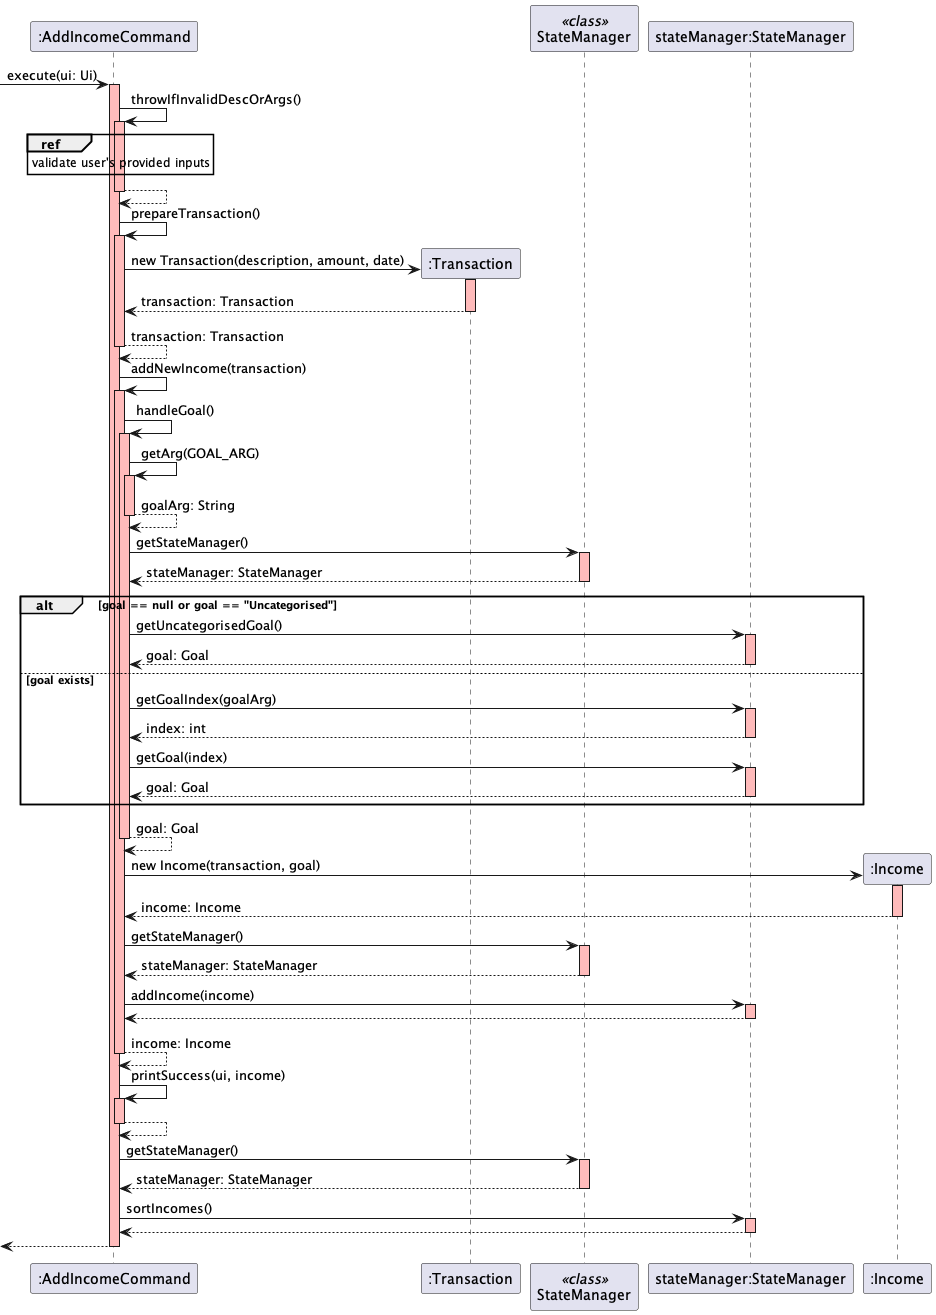

The diagram above was rendered by PlantUML. Its source (embedded in the PNG):
@startuml
-> ":AddIncomeCommand": execute(ui: Ui)
activate ":AddIncomeCommand" #FFBBBB
":AddIncomeCommand" -> ":AddIncomeCommand": throwIfInvalidDescOrArgs()
ref over ":AddIncomeCommand": validate user's provided inputs
activate ":AddIncomeCommand" #FFBBBB
":AddIncomeCommand" --> ":AddIncomeCommand"
deactivate

":AddIncomeCommand" -> ":AddIncomeCommand": prepareTransaction()
activate ":AddIncomeCommand" #FFBBBB
create ":Transaction"
":AddIncomeCommand" -> ":Transaction": new Transaction(description, amount, date)
activate ":Transaction" #FFBBBB
":Transaction" --> ":AddIncomeCommand": transaction: Transaction
deactivate

":AddIncomeCommand" --> ":AddIncomeCommand": transaction: Transaction
deactivate

":AddIncomeCommand" -> ":AddIncomeCommand": addNewIncome(transaction)
activate ":AddIncomeCommand" #FFBBBB

":AddIncomeCommand" -> ":AddIncomeCommand": handleGoal()
activate ":AddIncomeCommand" #FFBBBB

":AddIncomeCommand" -> ":AddIncomeCommand": getArg(GOAL_ARG)
activate ":AddIncomeCommand" #FFBBBB
":AddIncomeCommand" --> ":AddIncomeCommand": goalArg: String
deactivate

participant "StateManager" <<class>>
":AddIncomeCommand" -> "StateManager": getStateManager()
activate "StateManager" #FFBBBB
"StateManager" --> ":AddIncomeCommand": stateManager: StateManager
deactivate

alt goal == null or goal == "Uncategorised"
    ":AddIncomeCommand" -> "stateManager:StateManager": getUncategorisedGoal()
    activate "stateManager:StateManager" #FFBBBB
    "stateManager:StateManager" --> ":AddIncomeCommand": goal: Goal
    deactivate
else goal exists
    ":AddIncomeCommand" -> "stateManager:StateManager": getGoalIndex(goalArg)
    activate "stateManager:StateManager" #FFBBBB
    "stateManager:StateManager" --> ":AddIncomeCommand": index: int
    deactivate
    ":AddIncomeCommand" -> "stateManager:StateManager": getGoal(index)
    activate "stateManager:StateManager" #FFBBBB
    "stateManager:StateManager" --> ":AddIncomeCommand": goal: Goal
    deactivate
end
":AddIncomeCommand" --> ":AddIncomeCommand": goal: Goal
deactivate

create ":Income"
":AddIncomeCommand" -> ":Income": new Income(transaction, goal)
activate ":Income" #FFBBBB
":Income" --> ":AddIncomeCommand": income: Income
deactivate
":AddIncomeCommand" -> "StateManager": getStateManager()
activate "StateManager" #FFBBBB
"StateManager" --> ":AddIncomeCommand": stateManager: StateManager
deactivate
":AddIncomeCommand" -> "stateManager:StateManager": addIncome(income)
activate "stateManager:StateManager" #FFBBBB
"stateManager:StateManager" --> ":AddIncomeCommand"
deactivate
":AddIncomeCommand" --> ":AddIncomeCommand": income: Income
deactivate

":AddIncomeCommand" -> ":AddIncomeCommand": printSuccess(ui, income)
activate ":AddIncomeCommand" #FFBBBB
":AddIncomeCommand" --> ":AddIncomeCommand"
deactivate

":AddIncomeCommand" -> "StateManager": getStateManager()
activate "StateManager" #FFBBBB
"StateManager" --> ":AddIncomeCommand": stateManager: StateManager
deactivate

":AddIncomeCommand" -> "stateManager:StateManager": sortIncomes()
activate "stateManager:StateManager" #FFBBBB
"stateManager:StateManager" --> ":AddIncomeCommand"
deactivate

<-- ":AddIncomeCommand"
deactivate
@enduml